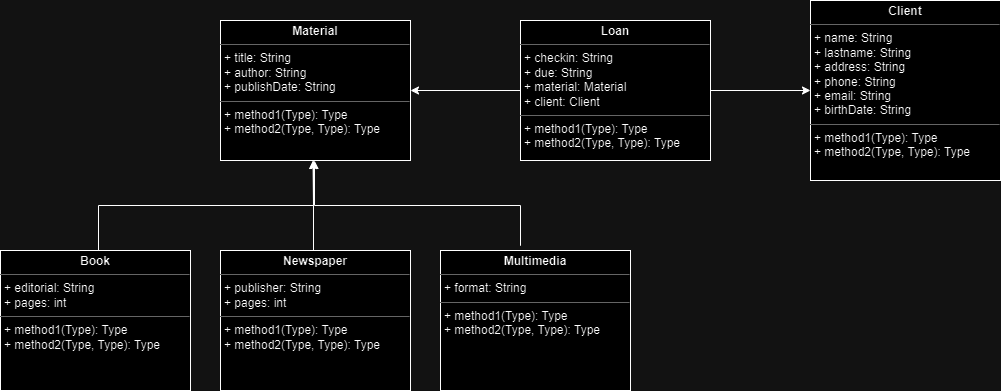

The diagram above was exported from draw.io. Its source (the exported page's mxGraphModel, read from the mxfile embedded in the PNG):
<mxGraphModel dx="1332" dy="468" grid="1" gridSize="10" guides="1" tooltips="1" connect="1" arrows="1" fold="1" page="1" pageScale="1" pageWidth="850" pageHeight="1100" background="none" math="0" shadow="0">
  <root>
    <mxCell id="0" />
    <mxCell id="1" parent="0" />
    <mxCell id="r_ZX5o25Z49bjrumfATM-6" value="" style="edgeStyle=orthogonalEdgeStyle;rounded=0;orthogonalLoop=1;jettySize=auto;html=1;" edge="1" parent="1">
      <mxGeometry relative="1" as="geometry">
        <mxPoint x="158" y="460" as="sourcePoint" />
        <mxPoint x="373" y="370" as="targetPoint" />
        <Array as="points">
          <mxPoint x="158" y="415" />
          <mxPoint x="373" y="415" />
        </Array>
      </mxGeometry>
    </mxCell>
    <mxCell id="5d2195bd80daf111-10" value="&lt;p style=&quot;margin:0px;margin-top:4px;text-align:center;&quot;&gt;&lt;b&gt;Book&lt;/b&gt;&lt;/p&gt;&lt;hr size=&quot;1&quot;&gt;&lt;p style=&quot;margin:0px;margin-left:4px;&quot;&gt;&lt;span style=&quot;background-color: initial;&quot;&gt;+ editorial: String&lt;/span&gt;&lt;br&gt;&lt;/p&gt;&lt;p style=&quot;margin:0px;margin-left:4px;&quot;&gt;+ pages: int&lt;/p&gt;&lt;hr size=&quot;1&quot;&gt;&lt;p style=&quot;margin:0px;margin-left:4px;&quot;&gt;+ method1(Type): Type&lt;br&gt;+ method2(Type, Type): Type&lt;/p&gt;" style="verticalAlign=top;align=left;overflow=fill;fontSize=12;fontFamily=Helvetica;html=1;rounded=0;shadow=0;comic=0;labelBackgroundColor=none;strokeWidth=1" parent="1" vertex="1">
      <mxGeometry x="60" y="460" width="190" height="140" as="geometry" />
    </mxCell>
    <mxCell id="r_ZX5o25Z49bjrumfATM-11" value="" style="edgeStyle=orthogonalEdgeStyle;rounded=0;orthogonalLoop=1;jettySize=auto;html=1;" edge="1" parent="1" source="r_ZX5o25Z49bjrumfATM-1" target="r_ZX5o25Z49bjrumfATM-5">
      <mxGeometry relative="1" as="geometry" />
    </mxCell>
    <mxCell id="r_ZX5o25Z49bjrumfATM-12" value="" style="edgeStyle=orthogonalEdgeStyle;rounded=0;orthogonalLoop=1;jettySize=auto;html=1;" edge="1" parent="1" source="r_ZX5o25Z49bjrumfATM-1" target="r_ZX5o25Z49bjrumfATM-2">
      <mxGeometry relative="1" as="geometry" />
    </mxCell>
    <mxCell id="r_ZX5o25Z49bjrumfATM-1" value="&lt;p style=&quot;margin:0px;margin-top:4px;text-align:center;&quot;&gt;&lt;b&gt;Loan&lt;/b&gt;&lt;/p&gt;&lt;hr size=&quot;1&quot;&gt;&lt;p style=&quot;margin:0px;margin-left:4px;&quot;&gt;+ checkin: String&lt;br&gt;+ due: String&lt;/p&gt;&lt;p style=&quot;margin:0px;margin-left:4px;&quot;&gt;+ material: Material&lt;/p&gt;&lt;p style=&quot;margin:0px;margin-left:4px;&quot;&gt;+ client: Client&lt;/p&gt;&lt;hr size=&quot;1&quot;&gt;&lt;p style=&quot;margin:0px;margin-left:4px;&quot;&gt;+ method1(Type): Type&lt;br&gt;+ method2(Type, Type): Type&lt;/p&gt;" style="verticalAlign=top;align=left;overflow=fill;fontSize=12;fontFamily=Helvetica;html=1;rounded=0;shadow=0;comic=0;labelBackgroundColor=none;strokeWidth=1" vertex="1" parent="1">
      <mxGeometry x="580" y="230" width="190" height="140" as="geometry" />
    </mxCell>
    <mxCell id="r_ZX5o25Z49bjrumfATM-2" value="&lt;p style=&quot;margin:0px;margin-top:4px;text-align:center;&quot;&gt;&lt;b&gt;Client&lt;/b&gt;&lt;/p&gt;&lt;hr size=&quot;1&quot;&gt;&lt;p style=&quot;margin:0px;margin-left:4px;&quot;&gt;+ name: String&lt;br&gt;+ lastname: String&lt;/p&gt;&lt;p style=&quot;margin:0px;margin-left:4px;&quot;&gt;+ address: String&lt;/p&gt;&lt;p style=&quot;margin:0px;margin-left:4px;&quot;&gt;+ phone: String&lt;/p&gt;&lt;p style=&quot;margin:0px;margin-left:4px;&quot;&gt;+ email: String&lt;/p&gt;&lt;p style=&quot;margin:0px;margin-left:4px;&quot;&gt;+ birthDate: String&lt;/p&gt;&lt;hr size=&quot;1&quot;&gt;&lt;p style=&quot;margin:0px;margin-left:4px;&quot;&gt;+ method1(Type): Type&lt;br&gt;+ method2(Type, Type): Type&lt;/p&gt;" style="verticalAlign=top;align=left;overflow=fill;fontSize=12;fontFamily=Helvetica;html=1;rounded=0;shadow=0;comic=0;labelBackgroundColor=none;strokeWidth=1" vertex="1" parent="1">
      <mxGeometry x="870" y="210" width="190" height="180" as="geometry" />
    </mxCell>
    <mxCell id="r_ZX5o25Z49bjrumfATM-5" value="&lt;p style=&quot;margin:0px;margin-top:4px;text-align:center;&quot;&gt;&lt;b&gt;Material&lt;/b&gt;&lt;/p&gt;&lt;hr size=&quot;1&quot;&gt;&lt;p style=&quot;margin:0px;margin-left:4px;&quot;&gt;+ title: String&lt;br&gt;+ author: String&lt;/p&gt;&lt;p style=&quot;margin:0px;margin-left:4px;&quot;&gt;+ publishDate: String&lt;/p&gt;&lt;hr size=&quot;1&quot;&gt;&lt;p style=&quot;margin:0px;margin-left:4px;&quot;&gt;+ method1(Type): Type&lt;br&gt;+ method2(Type, Type): Type&lt;/p&gt;" style="verticalAlign=top;align=left;overflow=fill;fontSize=12;fontFamily=Helvetica;html=1;rounded=0;shadow=0;comic=0;labelBackgroundColor=none;strokeWidth=1" vertex="1" parent="1">
      <mxGeometry x="280" y="230" width="190" height="140" as="geometry" />
    </mxCell>
    <mxCell id="r_ZX5o25Z49bjrumfATM-8" value="" style="edgeStyle=orthogonalEdgeStyle;rounded=0;orthogonalLoop=1;jettySize=auto;html=1;" edge="1" parent="1">
      <mxGeometry relative="1" as="geometry">
        <mxPoint x="377.5" y="460" as="sourcePoint" />
        <mxPoint x="372.5" y="370" as="targetPoint" />
        <Array as="points">
          <mxPoint x="373" y="460" />
          <mxPoint x="373" y="415" />
        </Array>
      </mxGeometry>
    </mxCell>
    <mxCell id="r_ZX5o25Z49bjrumfATM-7" value="&lt;p style=&quot;margin:0px;margin-top:4px;text-align:center;&quot;&gt;&lt;b&gt;Newspaper&lt;/b&gt;&lt;/p&gt;&lt;hr size=&quot;1&quot;&gt;&lt;p style=&quot;margin:0px;margin-left:4px;&quot;&gt;&lt;span style=&quot;background-color: initial;&quot;&gt;+ publisher: String&lt;/span&gt;&lt;br&gt;&lt;/p&gt;&lt;p style=&quot;margin:0px;margin-left:4px;&quot;&gt;+ pages: int&lt;/p&gt;&lt;hr size=&quot;1&quot;&gt;&lt;p style=&quot;margin:0px;margin-left:4px;&quot;&gt;+ method1(Type): Type&lt;br&gt;+ method2(Type, Type): Type&lt;/p&gt;" style="verticalAlign=top;align=left;overflow=fill;fontSize=12;fontFamily=Helvetica;html=1;rounded=0;shadow=0;comic=0;labelBackgroundColor=none;strokeWidth=1" vertex="1" parent="1">
      <mxGeometry x="280" y="460" width="190" height="140" as="geometry" />
    </mxCell>
    <mxCell id="r_ZX5o25Z49bjrumfATM-10" value="" style="edgeStyle=orthogonalEdgeStyle;rounded=0;orthogonalLoop=1;jettySize=auto;html=1;" edge="1" parent="1">
      <mxGeometry relative="1" as="geometry">
        <mxPoint x="580" y="450" as="sourcePoint" />
        <mxPoint x="374" y="370" as="targetPoint" />
        <Array as="points">
          <mxPoint x="580" y="455" />
          <mxPoint x="580" y="415" />
          <mxPoint x="374" y="415" />
        </Array>
      </mxGeometry>
    </mxCell>
    <mxCell id="r_ZX5o25Z49bjrumfATM-9" value="&lt;p style=&quot;margin:0px;margin-top:4px;text-align:center;&quot;&gt;&lt;b&gt;Multimedia&lt;/b&gt;&lt;/p&gt;&lt;hr size=&quot;1&quot;&gt;&lt;p style=&quot;margin:0px;margin-left:4px;&quot;&gt;&lt;span style=&quot;background-color: initial;&quot;&gt;+ format: String&lt;/span&gt;&lt;/p&gt;&lt;hr size=&quot;1&quot;&gt;&lt;p style=&quot;margin:0px;margin-left:4px;&quot;&gt;+ method1(Type): Type&lt;br&gt;+ method2(Type, Type): Type&lt;/p&gt;" style="verticalAlign=top;align=left;overflow=fill;fontSize=12;fontFamily=Helvetica;html=1;rounded=0;shadow=0;comic=0;labelBackgroundColor=none;strokeWidth=1" vertex="1" parent="1">
      <mxGeometry x="500" y="460" width="190" height="140" as="geometry" />
    </mxCell>
  </root>
</mxGraphModel>